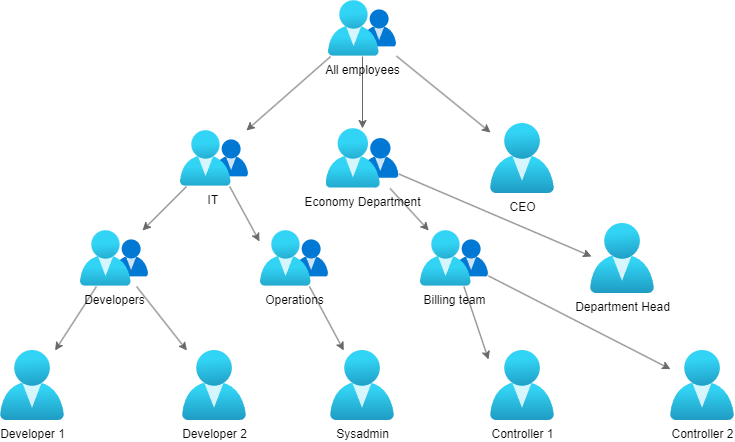

The diagram above was exported from draw.io. Its source (the exported page's mxGraphModel, read from the mxfile embedded in the PNG):
<mxGraphModel dx="977" dy="615" grid="0" gridSize="10" guides="1" tooltips="1" connect="1" arrows="1" fold="1" page="1" pageScale="1" pageWidth="827" pageHeight="1169" background="#ffffff" math="0" shadow="0">
  <root>
    <mxCell id="0" />
    <mxCell id="1" parent="0" />
    <mxCell id="21" style="edgeStyle=none;html=1;labelBackgroundColor=none;strokeColor=#696969;" edge="1" parent="1" source="2" target="3">
      <mxGeometry relative="1" as="geometry" />
    </mxCell>
    <mxCell id="22" style="edgeStyle=none;html=1;labelBackgroundColor=none;strokeColor=#696969;" edge="1" parent="1" source="2" target="4">
      <mxGeometry relative="1" as="geometry" />
    </mxCell>
    <mxCell id="23" style="edgeStyle=none;html=1;labelBackgroundColor=none;strokeColor=#696969;" edge="1" parent="1" source="2" target="5">
      <mxGeometry relative="1" as="geometry" />
    </mxCell>
    <mxCell id="2" value="All employees" style="aspect=fixed;html=1;points=[];align=center;image;fontSize=12;image=img/lib/azure2/identity/Groups.svg;fontColor=#000000;labelBackgroundColor=none;" vertex="1" parent="1">
      <mxGeometry x="375" y="86" width="68" height="56.00000000000001" as="geometry" />
    </mxCell>
    <mxCell id="24" style="edgeStyle=none;html=1;fontColor=#0a0a0a;labelBackgroundColor=none;strokeColor=#696969;" edge="1" parent="1" source="3" target="6">
      <mxGeometry relative="1" as="geometry" />
    </mxCell>
    <mxCell id="27" style="edgeStyle=none;html=1;entryX=-0.015;entryY=0.196;entryDx=0;entryDy=0;entryPerimeter=0;fontColor=#0a0a0a;labelBackgroundColor=none;strokeColor=#696969;" edge="1" parent="1" source="3" target="7">
      <mxGeometry relative="1" as="geometry" />
    </mxCell>
    <mxCell id="3" value="IT&amp;nbsp;" style="aspect=fixed;html=1;points=[];align=center;image;fontSize=12;image=img/lib/azure2/identity/Groups.svg;fontColor=#0a0a0a;labelBackgroundColor=none;" vertex="1" parent="1">
      <mxGeometry x="227" y="216" width="68" height="56.00000000000001" as="geometry" />
    </mxCell>
    <mxCell id="28" style="edgeStyle=none;html=1;fontColor=#0a0a0a;labelBackgroundColor=none;strokeColor=#696969;" edge="1" parent="1" source="4" target="8">
      <mxGeometry relative="1" as="geometry" />
    </mxCell>
    <mxCell id="29" style="edgeStyle=none;html=1;entryX=0.016;entryY=0.471;entryDx=0;entryDy=0;entryPerimeter=0;fontColor=#0a0a0a;labelBackgroundColor=none;strokeColor=#696969;" edge="1" parent="1" source="4" target="9">
      <mxGeometry relative="1" as="geometry" />
    </mxCell>
    <mxCell id="4" value="Economy Department" style="aspect=fixed;html=1;points=[];align=center;image;fontSize=12;image=img/lib/azure2/identity/Groups.svg;fontColor=#0a0a0a;labelBackgroundColor=none;" vertex="1" parent="1">
      <mxGeometry x="372.57" y="214" width="72.86" height="60" as="geometry" />
    </mxCell>
    <mxCell id="5" value="CEO&lt;br&gt;" style="aspect=fixed;html=1;points=[];align=center;image;fontSize=12;image=img/lib/azure2/identity/Users.svg;fontColor=#0a0a0a;labelBackgroundColor=none;" vertex="1" parent="1">
      <mxGeometry x="537" y="209" width="64" height="70" as="geometry" />
    </mxCell>
    <mxCell id="25" style="edgeStyle=none;html=1;fontColor=#0a0a0a;labelBackgroundColor=none;strokeColor=#696969;" edge="1" parent="1" source="6" target="10">
      <mxGeometry relative="1" as="geometry" />
    </mxCell>
    <mxCell id="26" style="edgeStyle=none;html=1;fontColor=#0a0a0a;labelBackgroundColor=none;strokeColor=#696969;" edge="1" parent="1" source="6" target="11">
      <mxGeometry relative="1" as="geometry" />
    </mxCell>
    <mxCell id="6" value="Developers" style="aspect=fixed;html=1;points=[];align=center;image;fontSize=12;image=img/lib/azure2/identity/Groups.svg;fontColor=#0a0a0a;labelBackgroundColor=none;" vertex="1" parent="1">
      <mxGeometry x="127" y="316" width="68" height="56.00000000000001" as="geometry" />
    </mxCell>
    <mxCell id="32" style="edgeStyle=none;html=1;fontColor=#0a0a0a;labelBackgroundColor=none;strokeColor=#696969;" edge="1" parent="1" source="7" target="12">
      <mxGeometry relative="1" as="geometry" />
    </mxCell>
    <mxCell id="7" value="Operations" style="aspect=fixed;html=1;points=[];align=center;image;fontSize=12;image=img/lib/azure2/identity/Groups.svg;fontColor=#0a0a0a;labelBackgroundColor=none;" vertex="1" parent="1">
      <mxGeometry x="307" y="316" width="68" height="56.00000000000001" as="geometry" />
    </mxCell>
    <mxCell id="30" style="edgeStyle=none;html=1;entryX=-0.031;entryY=0.129;entryDx=0;entryDy=0;entryPerimeter=0;fontColor=#0a0a0a;labelBackgroundColor=none;strokeColor=#696969;" edge="1" parent="1" source="8" target="13">
      <mxGeometry relative="1" as="geometry" />
    </mxCell>
    <mxCell id="31" style="edgeStyle=none;html=1;fontColor=#0a0a0a;labelBackgroundColor=none;strokeColor=#696969;" edge="1" parent="1" source="8" target="14">
      <mxGeometry relative="1" as="geometry" />
    </mxCell>
    <mxCell id="8" value="Billing team" style="aspect=fixed;html=1;points=[];align=center;image;fontSize=12;image=img/lib/azure2/identity/Groups.svg;fontColor=#0a0a0a;labelBackgroundColor=none;" vertex="1" parent="1">
      <mxGeometry x="467" y="316" width="68" height="56.00000000000001" as="geometry" />
    </mxCell>
    <mxCell id="9" value="Department Head&lt;br&gt;" style="aspect=fixed;html=1;points=[];align=center;image;fontSize=12;image=img/lib/azure2/identity/Users.svg;fontColor=#0a0a0a;labelBackgroundColor=none;" vertex="1" parent="1">
      <mxGeometry x="637" y="309" width="64" height="70" as="geometry" />
    </mxCell>
    <mxCell id="10" value="Developer 1" style="aspect=fixed;html=1;points=[];align=center;image;fontSize=12;image=img/lib/azure2/identity/Users.svg;fontColor=#0a0a0a;labelBackgroundColor=none;" vertex="1" parent="1">
      <mxGeometry x="47" y="436" width="64" height="70" as="geometry" />
    </mxCell>
    <mxCell id="11" value="Developer 2" style="aspect=fixed;html=1;points=[];align=center;image;fontSize=12;image=img/lib/azure2/identity/Users.svg;fontColor=#0a0a0a;labelBackgroundColor=none;" vertex="1" parent="1">
      <mxGeometry x="229" y="436" width="64" height="70" as="geometry" />
    </mxCell>
    <mxCell id="12" value="Sysadmin" style="aspect=fixed;html=1;points=[];align=center;image;fontSize=12;image=img/lib/azure2/identity/Users.svg;fontColor=#0a0a0a;labelBackgroundColor=none;" vertex="1" parent="1">
      <mxGeometry x="377" y="436" width="64" height="70" as="geometry" />
    </mxCell>
    <mxCell id="13" value="Controller 1" style="aspect=fixed;html=1;points=[];align=center;image;fontSize=12;image=img/lib/azure2/identity/Users.svg;fontColor=#0a0a0a;labelBackgroundColor=none;" vertex="1" parent="1">
      <mxGeometry x="537" y="436" width="64" height="70" as="geometry" />
    </mxCell>
    <mxCell id="14" value="Controller 2&lt;br&gt;" style="aspect=fixed;html=1;points=[];align=center;image;fontSize=12;image=img/lib/azure2/identity/Users.svg;fontColor=#0a0a0a;labelBackgroundColor=none;" vertex="1" parent="1">
      <mxGeometry x="717" y="436" width="64" height="70" as="geometry" />
    </mxCell>
  </root>
</mxGraphModel>